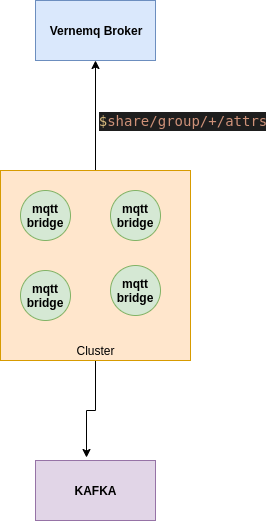

The diagram above was exported from draw.io. Its source (the exported page's mxGraphModel, read from the mxfile embedded in the PNG):
<mxGraphModel dx="868" dy="489" grid="1" gridSize="10" guides="1" tooltips="1" connect="1" arrows="1" fold="1" page="1" pageScale="1" pageWidth="827" pageHeight="1169" math="0" shadow="0">
  <root>
    <mxCell id="0" />
    <mxCell id="1" parent="0" />
    <mxCell id="AtLDYDMPc435Cn9970Mr-2" value="&lt;b&gt;Vernemq Broker&lt;/b&gt;" style="rounded=0;whiteSpace=wrap;html=1;fillColor=#dae8fc;strokeColor=#6c8ebf;" vertex="1" parent="1">
      <mxGeometry x="345" y="110" width="120" height="60" as="geometry" />
    </mxCell>
    <mxCell id="AtLDYDMPc435Cn9970Mr-10" style="edgeStyle=orthogonalEdgeStyle;rounded=0;orthogonalLoop=1;jettySize=auto;html=1;exitX=0.5;exitY=0;exitDx=0;exitDy=0;entryX=0.5;entryY=1;entryDx=0;entryDy=0;" edge="1" parent="1" source="AtLDYDMPc435Cn9970Mr-3" target="AtLDYDMPc435Cn9970Mr-2">
      <mxGeometry relative="1" as="geometry" />
    </mxCell>
    <mxCell id="AtLDYDMPc435Cn9970Mr-13" style="edgeStyle=orthogonalEdgeStyle;rounded=0;orthogonalLoop=1;jettySize=auto;html=1;entryX=0.425;entryY=-0.05;entryDx=0;entryDy=0;entryPerimeter=0;" edge="1" parent="1" source="AtLDYDMPc435Cn9970Mr-3" target="AtLDYDMPc435Cn9970Mr-12">
      <mxGeometry relative="1" as="geometry" />
    </mxCell>
    <mxCell id="AtLDYDMPc435Cn9970Mr-3" value="" style="whiteSpace=wrap;html=1;aspect=fixed;fillColor=#ffe6cc;strokeColor=#d79b00;" vertex="1" parent="1">
      <mxGeometry x="310" y="280" width="190" height="190" as="geometry" />
    </mxCell>
    <mxCell id="AtLDYDMPc435Cn9970Mr-4" value="&lt;b&gt;mqtt bridge&lt;/b&gt;" style="ellipse;whiteSpace=wrap;html=1;aspect=fixed;fillColor=#d5e8d4;strokeColor=#82b366;" vertex="1" parent="1">
      <mxGeometry x="330" y="300" width="50" height="50" as="geometry" />
    </mxCell>
    <mxCell id="AtLDYDMPc435Cn9970Mr-5" value="&lt;b&gt;mqtt bridge&lt;/b&gt;" style="ellipse;whiteSpace=wrap;html=1;aspect=fixed;fillColor=#d5e8d4;strokeColor=#82b366;" vertex="1" parent="1">
      <mxGeometry x="420" y="300" width="50" height="50" as="geometry" />
    </mxCell>
    <mxCell id="AtLDYDMPc435Cn9970Mr-6" value="&lt;b&gt;mqtt bridge&lt;/b&gt;" style="ellipse;whiteSpace=wrap;html=1;aspect=fixed;fillColor=#d5e8d4;strokeColor=#82b366;" vertex="1" parent="1">
      <mxGeometry x="330" y="380" width="50" height="50" as="geometry" />
    </mxCell>
    <mxCell id="AtLDYDMPc435Cn9970Mr-7" value="&lt;b&gt;mqtt bridge&lt;/b&gt;" style="ellipse;whiteSpace=wrap;html=1;aspect=fixed;fillColor=#d5e8d4;strokeColor=#82b366;" vertex="1" parent="1">
      <mxGeometry x="420" y="375" width="50" height="50" as="geometry" />
    </mxCell>
    <mxCell id="AtLDYDMPc435Cn9970Mr-8" value="Cluster" style="text;html=1;strokeColor=none;fillColor=none;align=center;verticalAlign=middle;whiteSpace=wrap;rounded=0;" vertex="1" parent="1">
      <mxGeometry x="385" y="450" width="40" height="20" as="geometry" />
    </mxCell>
    <mxCell id="AtLDYDMPc435Cn9970Mr-11" value="&lt;div style=&quot;color: rgb(212 , 212 , 212) ; background-color: rgb(30 , 30 , 30) ; font-family: &amp;#34;droid sans mono&amp;#34; , monospace , monospace , &amp;#34;droid sans fallback&amp;#34; ; font-size: 14px ; line-height: 19px ; white-space: pre&quot;&gt;&lt;span style=&quot;color: #d7ba7d&quot;&gt;$&lt;/span&gt;&lt;span style=&quot;color: #ce9178&quot;&gt;share/group/+/attrs&lt;/span&gt;&lt;/div&gt;" style="text;html=1;strokeColor=none;fillColor=none;align=center;verticalAlign=middle;whiteSpace=wrap;rounded=0;" vertex="1" parent="1">
      <mxGeometry x="413" y="220" width="157" height="20" as="geometry" />
    </mxCell>
    <mxCell id="AtLDYDMPc435Cn9970Mr-12" value="&lt;b&gt;KAFKA&lt;/b&gt;" style="rounded=0;whiteSpace=wrap;html=1;fillColor=#e1d5e7;strokeColor=#9673a6;" vertex="1" parent="1">
      <mxGeometry x="345" y="570" width="120" height="60" as="geometry" />
    </mxCell>
  </root>
</mxGraphModel>